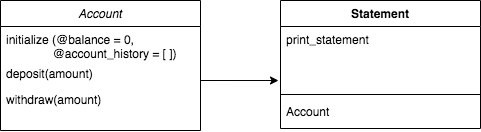

The diagram above was exported from draw.io. Its source (the exported page's mxGraphModel, read from the mxfile embedded in the PNG):
<mxGraphModel dx="1026" dy="453" grid="1" gridSize="10" guides="1" tooltips="1" connect="1" arrows="1" fold="1" page="1" pageScale="1" pageWidth="827" pageHeight="1169" math="0" shadow="0">
  <root>
    <mxCell id="0" />
    <mxCell id="1" parent="0" />
    <mxCell id="2" value="Account" style="swimlane;fontStyle=2;align=center;verticalAlign=top;childLayout=stackLayout;horizontal=1;startSize=26;horizontalStack=0;resizeParent=1;resizeLast=0;collapsible=1;marginBottom=0;rounded=0;shadow=0;strokeWidth=1;" vertex="1" parent="1">
      <mxGeometry x="120" y="80" width="200" height="130" as="geometry">
        <mxRectangle x="230" y="140" width="160" height="26" as="alternateBounds" />
      </mxGeometry>
    </mxCell>
    <mxCell id="3" value="initialize (@balance = 0, &#10;              @account_history = [ ])&#10;&#10;" style="text;align=left;verticalAlign=top;spacingLeft=4;spacingRight=4;overflow=hidden;rotatable=0;points=[[0,0.5],[1,0.5]];portConstraint=eastwest;rounded=0;shadow=0;html=0;" vertex="1" parent="2">
      <mxGeometry y="26" width="200" height="34" as="geometry" />
    </mxCell>
    <mxCell id="4" value="deposit(amount)" style="text;align=left;verticalAlign=top;spacingLeft=4;spacingRight=4;overflow=hidden;rotatable=0;points=[[0,0.5],[1,0.5]];portConstraint=eastwest;" vertex="1" parent="2">
      <mxGeometry y="60" width="200" height="26" as="geometry" />
    </mxCell>
    <mxCell id="5" value="withdraw(amount)" style="text;align=left;verticalAlign=top;spacingLeft=4;spacingRight=4;overflow=hidden;rotatable=0;points=[[0,0.5],[1,0.5]];portConstraint=eastwest;rounded=0;shadow=0;html=0;" vertex="1" parent="2">
      <mxGeometry y="86" width="200" height="26" as="geometry" />
    </mxCell>
    <mxCell id="6" value="Statement" style="swimlane;fontStyle=1;align=center;verticalAlign=top;childLayout=stackLayout;horizontal=1;startSize=26;horizontalStack=0;resizeParent=1;resizeParentMax=0;resizeLast=0;collapsible=1;marginBottom=0;" vertex="1" parent="1">
      <mxGeometry x="400" y="80" width="200" height="128" as="geometry" />
    </mxCell>
    <mxCell id="7" value="print_statement" style="text;strokeColor=none;fillColor=none;align=left;verticalAlign=top;spacingLeft=4;spacingRight=4;overflow=hidden;rotatable=0;points=[[0,0.5],[1,0.5]];portConstraint=eastwest;" vertex="1" parent="6">
      <mxGeometry y="26" width="200" height="64" as="geometry" />
    </mxCell>
    <mxCell id="8" value="" style="line;strokeWidth=1;fillColor=none;align=left;verticalAlign=middle;spacingTop=-1;spacingLeft=3;spacingRight=3;rotatable=0;labelPosition=right;points=[];portConstraint=eastwest;" vertex="1" parent="6">
      <mxGeometry y="90" width="200" height="8" as="geometry" />
    </mxCell>
    <mxCell id="9" value="Account" style="text;strokeColor=none;fillColor=none;align=left;verticalAlign=top;spacingLeft=4;spacingRight=4;overflow=hidden;rotatable=0;points=[[0,0.5],[1,0.5]];portConstraint=eastwest;" vertex="1" parent="6">
      <mxGeometry y="98" width="200" height="30" as="geometry" />
    </mxCell>
    <mxCell id="10" value="" style="endArrow=classic;html=1;entryX=-0.01;entryY=0.844;entryDx=0;entryDy=0;entryPerimeter=0;" edge="1" target="7" parent="1">
      <mxGeometry width="50" height="50" relative="1" as="geometry">
        <mxPoint x="320" y="160" as="sourcePoint" />
        <mxPoint x="370" y="110" as="targetPoint" />
      </mxGeometry>
    </mxCell>
  </root>
</mxGraphModel>